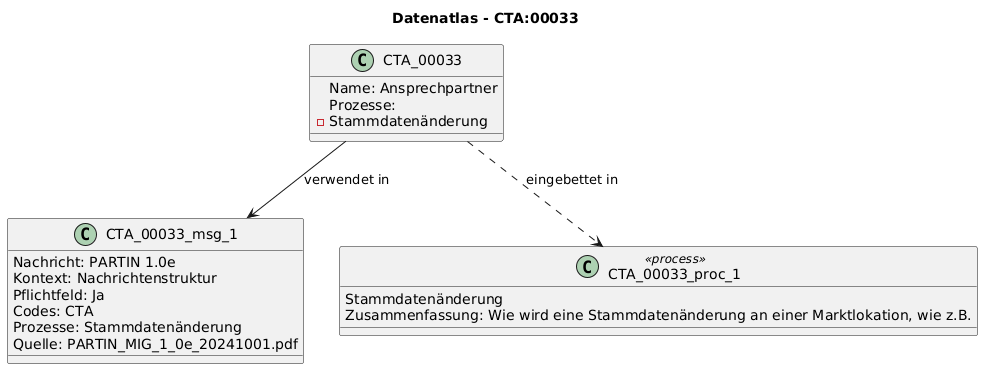

The diagram above was rendered by PlantUML. Its source (embedded in the PNG):
@startuml
title Datenatlas - CTA:00033
class CTA_00033 {
  Name: Ansprechpartner
  Prozesse:
    - Stammdatenänderung
}
class CTA_00033_msg_1 {
  Nachricht: PARTIN 1.0e
  Kontext: Nachrichtenstruktur
  Pflichtfeld: Ja
  Codes: CTA
  Prozesse: Stammdatenänderung
  Quelle: PARTIN_MIG_1_0e_20241001.pdf
}
CTA_00033 --> CTA_00033_msg_1 : verwendet in
class CTA_00033_proc_1 <<process>> {
  Stammdatenänderung
  Zusammenfassung: Wie wird eine Stammdatenänderung an einer Marktlokation, wie z.B.
}
CTA_00033 ..> CTA_00033_proc_1 : eingebettet in
@enduml